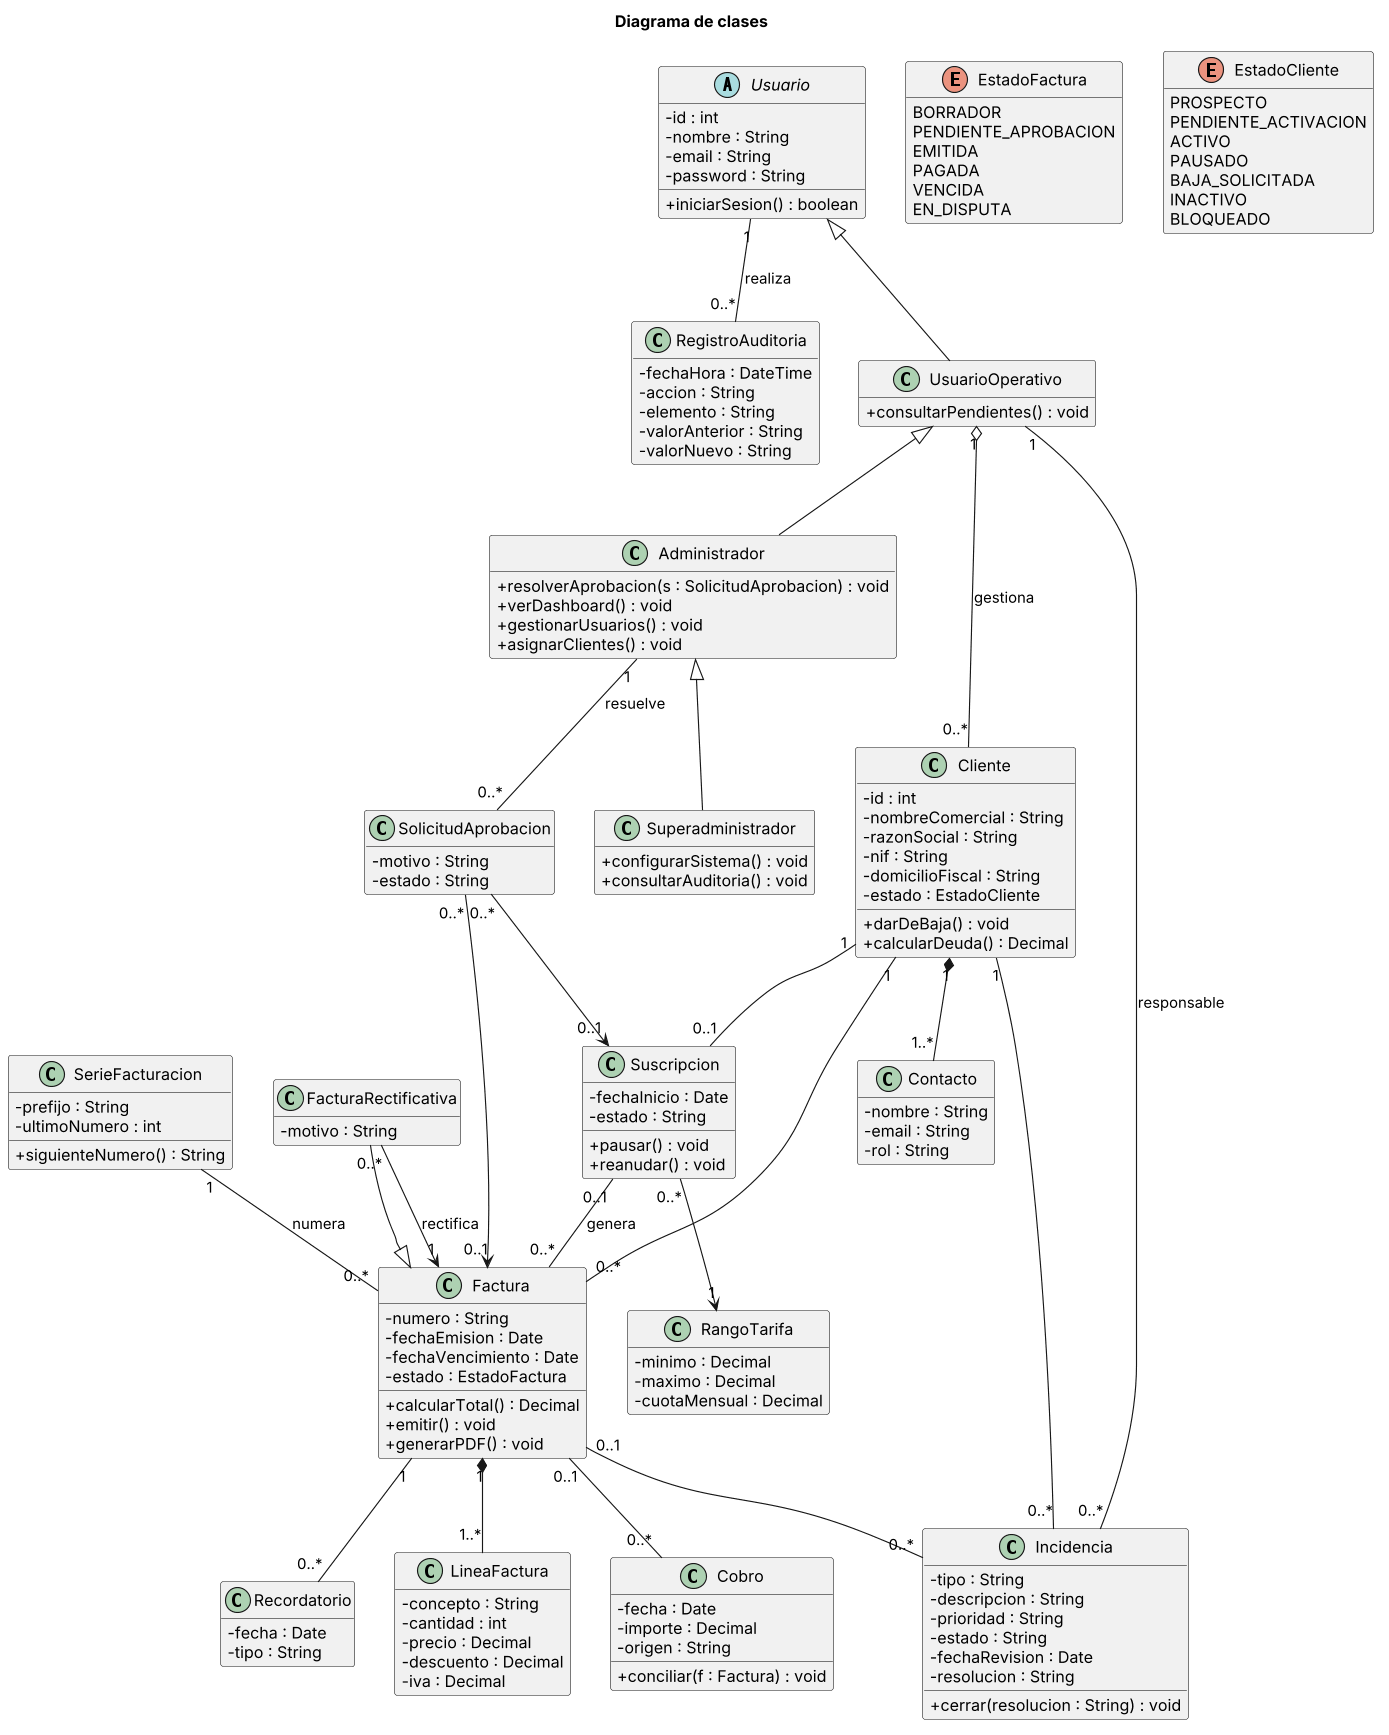

The diagram above was rendered by PlantUML. Its source (embedded in the PNG):
@startuml
skinparamlocked dpi 110
title Diagrama de clases

skinparam classAttributeIconSize 0
hide empty members

class FacturaRectificativa {
  - motivo : String
}

class Factura {
  - numero : String
  - fechaEmision : Date
  - fechaVencimiento : Date
  - estado : EstadoFactura
  + calcularTotal() : Decimal
  + emitir() : void
  + generarPDF() : void
}

class Recordatorio {
  - fecha : Date
  - tipo : String
}

class Administrador {
  + resolverAprobacion(s : SolicitudAprobacion) : void
  + verDashboard() : void
  + gestionarUsuarios() : void
  + asignarClientes() : void
}

enum EstadoFactura {
  BORRADOR
  PENDIENTE_APROBACION
  EMITIDA
  PAGADA
  VENCIDA
  EN_DISPUTA
}

class Contacto {
  - nombre : String
  - email : String
  - rol : String
}

class Cliente {
  - id : int
  - nombreComercial : String
  - razonSocial : String
  - nif : String
  - domicilioFiscal : String
  - estado : EstadoCliente
  + darDeBaja() : void
  + calcularDeuda() : Decimal
}

class LineaFactura {
  - concepto : String
  - cantidad : int
  - precio : Decimal
  - descuento : Decimal
  - iva : Decimal
}

class Incidencia {
  - tipo : String
  - descripcion : String
  - prioridad : String
  - estado : String
  - fechaRevision : Date
  - resolucion : String
  + cerrar(resolucion : String) : void
}

class SolicitudAprobacion {
  - motivo : String
  - estado : String
}

class RegistroAuditoria {
  - fechaHora : DateTime
  - accion : String
  - elemento : String
  - valorAnterior : String
  - valorNuevo : String
}

class Suscripcion {
  - fechaInicio : Date
  - estado : String
  + pausar() : void
  + reanudar() : void
}

enum EstadoCliente {
  PROSPECTO
  PENDIENTE_ACTIVACION
  ACTIVO
  PAUSADO
  BAJA_SOLICITADA
  INACTIVO
  BLOQUEADO
}

class RangoTarifa {
  - minimo : Decimal
  - maximo : Decimal
  - cuotaMensual : Decimal
}

class Superadministrador {
  + configurarSistema() : void
  + consultarAuditoria() : void
}

class SerieFacturacion {
  - prefijo : String
  - ultimoNumero : int
  + siguienteNumero() : String
}

abstract class Usuario {
  - id : int
  - nombre : String
  - email : String
  - password : String
  + iniciarSesion() : boolean
}

class Cobro {
  - fecha : Date
  - importe : Decimal
  - origen : String
  + conciliar(f : Factura) : void
}

class UsuarioOperativo {
  + consultarPendientes() : void
}

Cliente "1" *-- "1..*" Contacto
Cliente "1" -- "0..*" Factura
Factura <|-- FacturaRectificativa
Cliente "1" -- "0..*" Incidencia
Administrador "1" -- "0..*" SolicitudAprobacion : resuelve
UsuarioOperativo "1" o-- "0..*" Cliente : gestiona
Suscripcion "0..*" --> "1" RangoTarifa
SolicitudAprobacion "0..*" --> "0..1" Factura
Factura "1" *-- "1..*" LineaFactura
Usuario "1" -- "0..*" RegistroAuditoria : realiza
UsuarioOperativo "1" -- "0..*" Incidencia : responsable
Administrador <|-- Superadministrador
Factura "0..1" -- "0..*" Incidencia
Factura "1" -- "0..*" Recordatorio
Cliente "1" -- "0..1" Suscripcion
SolicitudAprobacion "0..*" --> "0..1" Suscripcion
Factura "0..1" -- "0..*" Cobro
Usuario <|-- UsuarioOperativo
FacturaRectificativa "0..*" --> "1" Factura : rectifica
Suscripcion "0..1" -- "0..*" Factura : genera
UsuarioOperativo <|-- Administrador
SerieFacturacion "1" -- "0..*" Factura : numera

@enduml